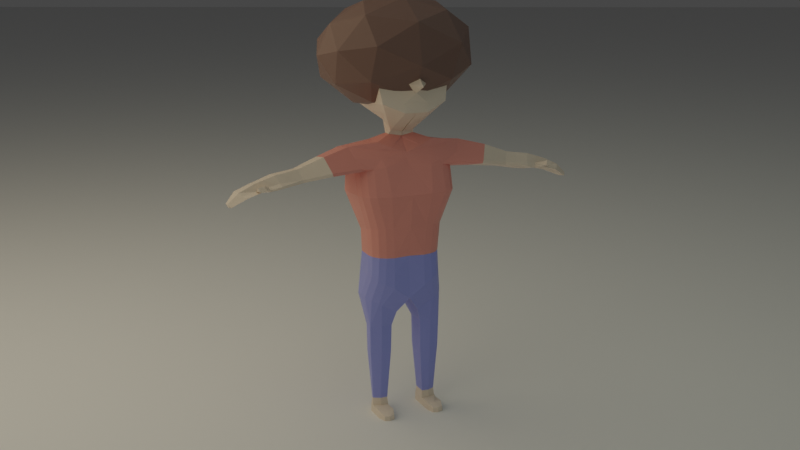 # Source: Man.blend  (saved by Blender 2.92.15; exported with 4.5.12 LTS)
import bpy
from mathutils import Matrix  # noqa: F401  (used for matrix-valued properties, if any)

bpy.ops.wm.read_factory_settings(use_empty=True)
scene = bpy.context.scene
scene.name = 'Scene'

# ---- collections
col_collection = bpy.data.collections.new('Collection'); scene.collection.children.link(col_collection)

# ---- materials (node trees are filled in below, after node groups)
mat_material_001 = bpy.data.materials.new('Material.001')
mat_material_002 = bpy.data.materials.new('Material.002')
mat_material_003 = bpy.data.materials.new('Material.003')
mat_material_004 = bpy.data.materials.new('Material.004')

# ---- material node trees
mat_material_001.use_nodes = True; mat_material_001.node_tree.nodes.clear()
_N = mat_material_001.node_tree.nodes; _L = mat_material_001.node_tree.links
n0 = _N.new('ShaderNodeBsdfPrincipled'); n0.name = 'Principled BSDF'; n0.location = (10, 300)
n0.distribution = 'GGX'
n0.subsurface_method = 'BURLEY'
n0.inputs[0].default_value = (0.8, 0.6665, 0.5509, 1.0)
n0.inputs[3].default_value = 1.45
n0.inputs[27].default_value = (0.0, 0.0, 0.0, 1.0)
n0.inputs[28].default_value = 1.0
n1 = _N.new('ShaderNodeOutputMaterial'); n1.name = 'Material Output'; n1.location = (300, 300)
_L.new(n0.outputs[0], n1.inputs[0])
n1.is_active_output = True
mat_material_002.use_nodes = True; mat_material_002.node_tree.nodes.clear()
_N = mat_material_002.node_tree.nodes; _L = mat_material_002.node_tree.links
n0 = _N.new('ShaderNodeBsdfPrincipled'); n0.name = 'Principled BSDF'; n0.location = (10, 300)
n0.distribution = 'GGX'
n0.subsurface_method = 'BURLEY'
n0.inputs[0].default_value = (0.8, 0.2985, 0.2594, 1.0)
n0.inputs[3].default_value = 1.45
n0.inputs[27].default_value = (0.0, 0.0, 0.0, 1.0)
n0.inputs[28].default_value = 1.0
n1 = _N.new('ShaderNodeOutputMaterial'); n1.name = 'Material Output'; n1.location = (300, 300)
_L.new(n0.outputs[0], n1.inputs[0])
n1.is_active_output = True
mat_material_003.use_nodes = True; mat_material_003.node_tree.nodes.clear()
_N = mat_material_003.node_tree.nodes; _L = mat_material_003.node_tree.links
n0 = _N.new('ShaderNodeBsdfPrincipled'); n0.name = 'Principled BSDF'; n0.location = (10, 300)
n0.distribution = 'GGX'
n0.subsurface_method = 'BURLEY'
n0.inputs[0].default_value = (0.2946, 0.3267, 0.8172, 1.0)
n0.inputs[3].default_value = 1.45
n0.inputs[27].default_value = (0.0, 0.0, 0.0, 1.0)
n0.inputs[28].default_value = 1.0
n1 = _N.new('ShaderNodeOutputMaterial'); n1.name = 'Material Output'; n1.location = (300, 300)
_L.new(n0.outputs[0], n1.inputs[0])
n1.is_active_output = True
mat_material_004.use_nodes = True; mat_material_004.node_tree.nodes.clear()
_N = mat_material_004.node_tree.nodes; _L = mat_material_004.node_tree.links
n0 = _N.new('ShaderNodeOutputMaterial'); n0.name = 'Material Output'; n0.location = (300, 300)
n1 = _N.new('ShaderNodeBsdfPrincipled'); n1.name = 'Principled BSDF'; n1.location = (10, 300)
n1.distribution = 'GGX'
n1.subsurface_method = 'BURLEY'
n1.inputs[0].default_value = (0.1791, 0.1036, 0.08642, 1.0)
n1.inputs[3].default_value = 1.45
n1.inputs[27].default_value = (0.0, 0.0, 0.0, 1.0)
n1.inputs[28].default_value = 1.0
_L.new(n1.outputs[0], n0.inputs[0])
n0.is_active_output = True

# ---- world
world_world = bpy.data.worlds.new('World'); scene.world = world_world
world_world.use_nodes = True; world_world.node_tree.nodes.clear()
_N = world_world.node_tree.nodes; _L = world_world.node_tree.links
n0 = _N.new('ShaderNodeOutputWorld'); n0.name = 'World Output'; n0.location = (300, 300)
n1 = _N.new('ShaderNodeBackground'); n1.name = 'Background'; n1.location = (10, 300)
n1.inputs[0].default_value = (0.05088, 0.05088, 0.05088, 1.0)
_L.new(n1.outputs[0], n0.inputs[0])
n0.is_active_output = True
world_world.color = (0.05088, 0.05088, 0.05088)
world_world.use_sun_shadow = False
world_world.sun_shadow_jitter_overblur = 0.0

# ---- cameras
cam_camera = bpy.data.cameras.new('Camera')
cam_camera.clip_end = 100.0
cam_camera.ortho_scale = 7.314

# ---- lights
light_light = bpy.data.lights.new('Light', 'POINT')
light_light.color = (0.8357, 1.0, 0.8905)
light_light.transmission_factor = 0.0
light_light.energy = 4010.0
light_light.shadow_soft_size = 28.84
light_light.shadow_maximum_resolution = 0.006
light_light.use_absolute_resolution = True
light_light_001 = bpy.data.lights.new('Light.001', 'POINT')
light_light_001.color = (1.0, 0.8379, 0.5821)
light_light_001.transmission_factor = 0.0
light_light_001.energy = 3083.0
light_light_001.shadow_soft_size = 11.17
light_light_001.shadow_maximum_resolution = 0.006
light_light_001.use_absolute_resolution = True

# ---- meshes
me_cylinder = bpy.data.meshes.new('Cylinder')
me_cylinder.from_pydata([(0.4774, 0.7284, -1.486), (0.4591, 0.872, -1.074), (0.7421, 0.4637, -1.486), (0.8491, 0.482, -1.074), (0.3755, 1.173, -0.7267), (0.9925, 0.5158, -0.7258), (0.4774, 0.7594, -1.55), (0.4774, 0.7594, -1.62), (0.7731, 0.4637, -1.62), (0.4774, 0.168, -1.62), (1.031, 0.2058, -1.62), (0.7353, -0.08988, -1.62), (1.14, -0.001022, -1.619), (0.9422, -0.1986, -1.619), (0.4591, 0.8918, -0.8405), (0.8689, 0.482, -0.8405), (1.445, 0.7051, -0.6012), (0.4759, 1.73, -0.516), (1.414, 0.7118, -0.2407), (0.5975, 1.505, -0.2326), (1.443, 0.6128, 0.002569), (0.6027, 1.43, -0.05515), (1.604, 0.6125, 0.275), (0.4171, 1.767, 0.2644), (1.282, 0.7067, 0.5224), (0.3879, 1.576, 0.5142), (1.146, 0.7189, 0.6065), (-0.03176, -0.2058, 0.6744), (-0.6097, 0.4328, 0.6331), (0.6349, 1.373, 0.5896), (0.5609, 0.2844, 0.6983), (0.04956, 0.938, 0.6814), (0.9138, 0.9421, 0.7073), (0.7113, 1.201, 0.7006), (0.682, 0.7701, 0.7437), (0.4795, 1.029, 0.737), (1.054, 1.072, 0.7515), (0.6627, 1.326, 0.821), (0.7465, 0.7378, 0.7767), (0.4086, 1.05, 0.8418), (1.601, 0.359, 1.04), (0.2885, 2.124, 0.9479), (0.9122, -0.1879, 1.026), (-0.4912, 1.401, 0.963), (1.636, 0.6226, 1.332), (0.2336, 2.209, 1.267), (0.7387, -0.1216, 1.336), (-0.6245, 1.47, 1.287), (0.9978, 0.7033, 1.589), (0.2043, 1.601, 1.552), (0.6503, 0.5093, 1.518), (-0.1432, 1.407, 1.481), (-1.202, -0.9026, 0.3924), (-1.219, -0.9602, 0.519), (-0.9128, -1.298, 0.5409), (-0.8251, -0.2735, 0.4069), (-0.8489, -0.3565, 0.5891), (-0.4086, -0.8431, 0.6206), (-1.92, -1.746, 0.3528), (-1.447, -2.193, 0.4009), (-1.964, -1.837, 0.4382), (-1.678, -2.153, 0.4586), (-1.622, -1.284, 0.3563), (-1.651, -1.356, 0.4889), (-1.27, -1.776, 0.516), (-2.108, -2.015, 0.3312), (-1.661, -2.472, 0.3691), (-2.265, -2.094, 0.3855), (-1.954, -2.421, 0.401), (-1.799, -1.546, 0.3472), (-1.5, -1.979, 0.484), (-1.819, -1.626, 0.4613), (0.5114, 1.474, 0.5519), (1.214, 0.7128, 0.5645), (-0.5941, 0.4873, 0.5135), (0.175, -0.2487, 0.5811), (-1.21, -0.9314, 0.4557), (-0.8034, -1.321, 0.4915), (-0.251, -0.8758, 0.5495), (-0.837, -0.315, 0.498), (-1.971, -1.804, 0.3733), (-1.601, -2.178, 0.4071), (-1.134, -1.804, 0.4546), (-1.64, -1.32, 0.4102), (-2.206, -2.072, 0.3526), (-1.819, -2.457, 0.3793), (-1.368, -1.967, 0.4319), (-1.815, -1.575, 0.3907), (-1.417, -2.416, 0.4523), (-1.354, -2.429, 0.424), (-1.23, -2.325, 0.4331), (-1.3, -2.311, 0.4646), (-2.246, -2.431, 0.2807), (-2.033, -2.634, 0.2982), (-2.3, -2.451, 0.311), (-2.157, -2.602, 0.3182), (-2.273, -2.441, 0.2959), (-2.095, -2.618, 0.3082), (0.6203, 0.3209, -1.486), (0.667, 0.2741, -1.074), (0.3408, 0.6003, -1.486), (0.2554, 0.6858, -1.074), (0.7051, 0.2162, -0.656), (0.05255, 0.9084, -0.6568), (0.6366, 0.3045, -1.55), (0.3245, 0.6167, -1.55), (0.6366, 0.3045, -1.62), (0.3245, 0.6167, -1.62), (0.9089, 0.03227, -1.55), (0.9089, 0.03227, -1.62), (1.075, -0.1343, -1.619), (0.6775, 0.2636, -0.8405), (0.2449, 0.6962, -0.8405), (1.043, 0.2844, -0.5033), (0.07352, 1.31, -0.4613), (1.027, 0.3159, -0.2465), (0.19, 1.13, -0.2303), (1.023, 0.2501, 0.005334), (0.1962, 1.053, -0.05239), (1.069, 0.07545, 0.2783), (-0.1457, 1.258, 0.2677), (0.8519, 0.1874, 0.5051), (-0.1247, 1.088, 0.454), (0.5683, 0.2455, 0.6405), (-0.00945, 0.9248, 0.6114), (0.8661, 0.4891, 0.6524), (0.3223, 1.175, 0.6355), (0.799, 0.855, 0.7255), (0.5837, 1.127, 0.7188), (0.9029, 0.9021, 0.7641), (0.5202, 1.204, 0.8314), (1.359, 0.1261, 1.024), (-0.1505, 1.811, 0.9554), (1.177, 0.1951, 1.337), (-0.3086, 1.865, 1.271), (0.8328, 0.5975, 1.553), (-0.007759, 1.543, 1.516), (0.7101, 0.2164, 0.5728), (-0.06707, 1.006, 0.5327), (0.7783, -0.1804, 1.194), (-0.6237, 1.406, 1.129), (0.2594, 2.169, 1.117), (2.069, 0.2177, 1.163), (1.251, 0.1698, 1.188), (-0.2342, 1.84, 1.123), (-0.5574, 1.403, 1.046), (1.695, 0.4251, 1.105), (0.8452, -0.1842, 1.11), (0.2739, 2.146, 1.032), (1.305, 0.148, 1.106), (-0.1924, 1.826, 1.039), (1.734, 0.4174, 0.9511), (0.8531, 0.1422, 0.9369), (-0.1703, 1.276, 0.9198), (0.4219, 1.839, 0.9026), (0.08867, 1.595, 0.9112), (1.404, 0.09212, 0.9526), (0.5367, 1.618, -0.3743), (1.418, 0.7199, -0.425), (1.035, 0.3001, -0.3749), (0.1317, 1.22, -0.3458), (0.4194, 0.257, -1.486), (0.4011, 0.1501, -1.074), (0.4194, 0.2261, -1.55), (0.4774, 0.168, -1.62), (0.4009, 0.1305, -0.8405), (0.3183, -0.3013, 0.5092), (0.3568, 0.6173, -1.486), (0.3757, 0.3007, -1.486), (0.2343, 0.3169, -1.074), (0.2108, 0.637, -1.074), (-0.06371, 0.4269, -0.5868), (-0.08517, 0.7605, -0.6228), (0.3255, 0.6178, -1.55), (0.3433, 0.3022, -1.55), (0.3428, 0.3027, -1.62), (0.1905, 0.6366, -0.8405), (0.2176, 0.3138, -0.8405), (-0.09898, 0.6485, -0.4064), (-0.1362, 1.015, -0.4278), (-0.0272, 0.8787, -0.229), (0.004033, 0.5381, -0.2317), (0.0109, 0.4612, -0.03627), (-0.0225, 0.8049, -0.05074), (-0.4514, 0.4959, 0.2728), (-0.4951, 0.8484, 0.2701), (-0.4391, 0.7096, 0.4123), (-0.3721, 0.3626, 0.414), (-0.639, 0.3419, 0.397), (-0.5941, 0.4873, 0.5134), (-0.0469, 0.5922, -0.3189), (-0.08212, 0.9468, -0.3285), (-0.7423, -1.333, 0.4639), (-0.7306, -1.312, 0.4385), (-0.1301, -0.8767, 0.4748), (-0.1419, -0.8984, 0.5002), (-1.064, -1.841, 0.4332), (-1.055, -1.83, 0.416), (-1.288, -1.999, 0.3978), (-1.295, -2.007, 0.4129), (-1.248, -2.079, 0.4066), (-1.288, -2.062, 0.4014), (0.326, -0.2849, 0.4838), (0.7655, 0.4548, -1.55), (0.7731, 0.4637, -1.561), (0.7652, 0.4716, -1.55), (0.7683, 0.4637, -1.54), (1.024, 0.1961, -1.55), (1.031, 0.2058, -1.561), (0.7451, -0.08301, -1.55), (0.7353, -0.08988, -1.561), (1.128, -0.0006596, -1.571), (1.14, -0.001022, -1.584), (0.9418, -0.1864, -1.571), (0.9422, -0.1986, -1.584), (1.075, -0.1343, -1.584), (1.067, -0.1259, -1.571), (0.5243, 0.1212, -1.561), (0.6378, 0.1789, -0.6435), (0.07791, 0.2762, -0.5866), (0.4009, 0.1305, -0.8405), (0.45, 0.1295, -0.6149), (0.2451, 0.1651, -0.5941), (0.8319, 0.1525, -0.4624), (0.2886, 0.2359, -0.4059), (0.6519, 0.09674, -0.434), (0.453, 0.1273, -0.4133), (0.8543, 0.1981, -0.2452), (0.2994, 0.2514, -0.2377), (0.6724, 0.132, -0.2434), (0.4693, 0.1515, -0.2407), (0.2868, 0.1935, -0.01595), (0.8479, 0.1334, 0.004686), (0.4591, 0.09124, -0.006033), (0.6645, 0.06925, 0.001521), (0.7432, -0.1644, 0.2798), (0.185, -0.1227, 0.2786), (0.5612, -0.2379, 0.2801), (0.3569, -0.2227, 0.2797), (0.05666, -0.00946, 0.4559), (0.6031, -0.01221, 0.4941), (0.3183, -0.3013, 0.5092), (0.326, -0.2849, 0.4837), (0.2266, -0.09374, 0.4705), (0.4266, -0.09474, 0.4845), (0.2953, 0.2433, -0.322), (0.8429, 0.1748, -0.3549), (0.4618, 0.1391, -0.3273), (0.6623, 0.1141, -0.3393)], [], [(0, 1, 3, 2), (101, 170, 176, 112), (171, 219, 224, 178), (167, 100, 105, 173), (100, 101, 1, 0), (98, 99, 162, 161), (218, 102, 113, 223), (111, 15, 5, 102), (15, 14, 4, 5), (177, 165, 220, 219, 171), (212, 215, 110, 12), (2, 98, 104, 203, 206), (103, 172, 179, 114), (100, 0, 6, 105), (114, 179, 191, 160), (8, 204, 208, 10), (105, 6, 7, 107), (116, 180, 183, 118), (109, 10, 12, 110), (106, 8, 10, 109), (203, 104, 108, 207), (107, 106, 9, 175), (163, 164, 217), (108, 209, 213, 216), (217, 164, 9, 11, 210), (207, 108, 216, 211), (162, 99, 111, 165), (3, 1, 14, 15), (99, 3, 15, 111), (169, 162, 165, 177), (181, 228, 231, 182), (102, 5, 16, 113), (223, 113, 159, 246), (5, 4, 17, 16), (246, 159, 115, 227), (158, 157, 19, 18), (118, 183, 185, 120), (159, 158, 18, 115), (184, 236, 239, 187), (18, 19, 21, 20), (232, 117, 119, 235), (115, 18, 20, 117), (242, 241, 166, 202), (117, 20, 22, 119), (182, 231, 236, 184), (20, 21, 23, 22), (73, 72, 29, 26), (22, 23, 25, 24), (235, 119, 121, 240), (119, 22, 24, 121), (124, 28, 31, 126), (138, 74, 28, 124), (137, 73, 26, 123), (79, 55, 52, 76), (31, 30, 34, 35), (123, 26, 125), (28, 27, 30, 31), (128, 35, 39, 130), (26, 29, 33, 32), (126, 31, 35, 128), (125, 26, 32, 127), (156, 151, 40, 131), (127, 32, 36, 129), (35, 34, 38, 39), (32, 33, 37, 36), (140, 139, 46, 47), (153, 152, 42, 43), (151, 154, 41, 40), (155, 153, 43, 132), (134, 47, 51, 136), (142, 141, 45, 44), (144, 140, 47, 134), (143, 142, 44, 133), (135, 136, 51, 50), (133, 44, 48, 135), (47, 46, 50, 51), (44, 45, 49, 48), (87, 69, 58, 80), (57, 56, 53, 54), (78, 57, 54, 77), (192, 77, 82, 196), (188, 187, 239, 242, 202, 194, 55), (75, 27, 57, 78), (27, 28, 56, 57), (80, 58, 65, 84), (200, 199, 86, 91, 90), (86, 70, 61, 81), (70, 71, 60, 61), (54, 53, 63, 64), (77, 54, 64, 82), (55, 194, 193, 52), (76, 52, 62, 83), (68, 67, 94, 95), (58, 59, 66, 65), (81, 61, 68, 85), (61, 60, 67, 68), (64, 63, 71, 70), (82, 64, 70, 86), (59, 201, 200, 90, 89), (83, 62, 69, 87), (63, 83, 87, 71), (62, 197, 198, 69), (59, 81, 85, 66), (66, 85, 97, 93), (53, 76, 83, 63), (195, 78, 77, 192), (69, 198, 201, 59, 58), (60, 80, 84, 67), (28, 74, 79, 56), (71, 87, 80, 60), (56, 79, 76, 53), (121, 24, 73, 137), (166, 75, 78, 195), (24, 25, 72, 73), (90, 91, 88, 89), (166, 241, 240, 121, 137, 75), (81, 59, 89, 88), (86, 81, 88, 91), (96, 97, 95, 94), (92, 93, 97, 96), (84, 65, 92, 96), (67, 84, 96, 94), (65, 66, 93, 92), (85, 68, 95, 97), (25, 122, 138, 72), (196, 82, 86, 199), (46, 133, 135, 50), (48, 49, 136, 135), (139, 143, 133, 46), (141, 144, 134, 45), (45, 134, 136, 49), (154, 155, 132, 41), (34, 127, 129, 38), (152, 156, 131, 42), (30, 125, 127, 34), (29, 126, 128, 33), (33, 128, 130, 37), (27, 123, 125, 30), (75, 137, 123, 27), (72, 138, 124, 29), (29, 124, 126), (74, 189, 188, 55, 79), (23, 120, 122, 25), (122, 186, 189, 74, 138), (190, 245, 228, 181), (19, 116, 118, 21), (21, 118, 120, 23), (120, 185, 186, 122), (157, 160, 116, 19), (173, 105, 107), (1, 101, 112, 14), (112, 176, 172, 103), (104, 163, 217, 209, 108), (215, 214, 13, 110), (0, 2, 206, 205, 6), (9, 106, 109, 11), (11, 109, 110, 13), (164, 163, 174, 175, 9), (7, 8, 106, 107), (161, 162, 169, 168), (210, 11, 13, 214), (4, 103, 114, 17), (10, 208, 212, 12), (161, 168, 174, 163), (14, 112, 103, 4), (2, 3, 99, 98), (148, 150, 144, 141), (147, 149, 143, 139), (149, 146, 142, 143), (150, 145, 140, 144), (146, 148, 141, 142), (145, 147, 139, 140), (43, 42, 147, 145), (40, 41, 148, 146), (132, 43, 145, 150), (131, 40, 146, 149), (42, 131, 149, 147), (41, 132, 150, 148), (38, 129, 156, 152), (37, 130, 155, 154), (130, 39, 153, 155), (36, 37, 154, 151), (39, 38, 152, 153), (129, 36, 151, 156), (17, 114, 160, 157), (160, 191, 180, 116), (113, 16, 158, 159), (227, 115, 117, 232), (16, 17, 157, 158), (178, 224, 245, 190), (98, 161, 163, 104), (186, 187, 188, 189), (170, 167, 168, 169), (177, 171, 172, 176), (167, 173, 174, 168), (173, 107, 175, 174), (169, 177, 176, 170), (171, 178, 179, 172), (191, 179, 178, 190), (183, 180, 181, 182), (182, 184, 185, 183), (186, 185, 184, 187), (180, 191, 190, 181), (167, 170, 101, 100), (198, 199, 200, 201), (193, 194, 195, 192), (192, 196, 197, 193), (196, 199, 198, 197), (166, 195, 194, 202), (52, 193, 197, 62), (203, 204, 205, 206), (203, 207, 208, 204), (216, 213, 214, 215), (213, 209, 210, 214), (212, 208, 207, 211), (211, 216, 215, 212), (217, 210, 209), (6, 205, 204, 8, 7), (218, 221, 220), (221, 222, 220), (222, 219, 220), (239, 243, 244, 240, 241, 242), (236, 231, 233, 238), (238, 233, 234, 237), (237, 234, 232, 235), (224, 219, 222, 226), (226, 222, 221, 225), (225, 221, 218, 223), (246, 227, 229, 248), (248, 229, 230, 247), (247, 230, 228, 245), (227, 232, 234, 229), (229, 234, 233, 230), (230, 233, 231, 228), (235, 240, 244, 237), (237, 244, 243, 238), (238, 243, 239, 236), (223, 246, 248, 225), (225, 248, 247, 226), (226, 247, 245, 224), (165, 111, 102, 218, 220)])
me_cylinder.polygons.foreach_set('material_index', [2, 2, 2, 0, 2, 2, 2, 2, 2, 2, 0, 0, 2, 0, 2, 0, 0, 1, 0, 0, 0, 0, 0, 0, 0, 0, 2, 2, 2, 2, 1, 2, 2, 2, 2, 2, 1, 2, 1, 1, 1, 1, 1, 1, 1, 1, 1, 1, 1, 1, 1, 1, 1, 0, 1, 1, 1, 0, 1, 1, 1, 0, 1, 0, 0, 0, 0, 0, 0, 3, 0, 0, 0, 3, 3, 3, 3, 0, 0, 0, 0, 1, 1, 1, 0, 0, 0, 0, 0, 0, 0, 0, 0, 0, 0, 0, 0, 0, 0, 0, 0, 0, 0, 0, 0, 0, 0, 0, 1, 0, 0, 1, 1, 1, 0, 1, 0, 0, 0, 0, 0, 0, 0, 0, 1, 0, 3, 3, 0, 0, 3, 0, 0, 0, 1, 1, 0, 1, 1, 1, 1, 1, 1, 1, 2, 1, 1, 1, 2, 0, 2, 2, 0, 0, 0, 0, 0, 0, 0, 2, 0, 2, 0, 0, 2, 2, 0, 0, 0, 0, 0, 0, 0, 0, 0, 0, 0, 0, 0, 0, 0, 0, 0, 0, 2, 2, 2, 1, 2, 2, 0, 1, 2, 2, 0, 0, 2, 2, 2, 1, 1, 1, 2, 2, 0, 0, 0, 0, 1, 0, 0, 0, 0, 0, 0, 0, 0, 0, 2, 2, 2, 1, 1, 1, 1, 2, 2, 2, 2, 2, 2, 1, 1, 1, 1, 1, 1, 2, 2, 2, 2])
_uv = me_cylinder.uv_layers.new(name='UVMap')
_uv.uv.foreach_set('vector', [1.0, 0.5, 1.0, 1.0, 0.75, 1.0, 0.75, 0.5, 0.125, 1.0, 0.1549, 1.0, 0.1598, 1.0, 0.125, 1.0, 0.3175, 1.0, 0.3749, 1.0, 0.4112, 1.0, 0.2991, 1.0, 0.1108, 0.5, 0.125, 0.5, 0.125, 0.5, 0.124, 0.5, 0.125, 0.5, 0.125, 1.0, 0.0, 1.0, 0.0, 0.5, 0.625, 0.5, 0.625, 1.0, 0.4628, 1.0, 0.4452, 0.5, 0.5984, 1.0, 0.625, 1.0, 0.625, 1.0, 0.5657, 1.0, 0.625, 1.0, 0.75, 1.0, 0.75, 1.0, 0.625, 1.0, 0.75, 1.0, 1.0, 1.0, 1.0, 1.0, 0.75, 1.0, 0.3526, 1.0, 0.4645, 1.0, 0.4645, 1.0, 0.3749, 1.0, 0.3175, 1.0, 0.75, 0.5, 0.625, 0.5, 0.625, 0.5, 0.75, 0.5, 0.75, 0.5, 0.625, 0.5, 0.625, 0.5, 0.743, 0.5, 0.75, 0.5, 0.125, 1.0, 0.1858, 1.0, 0.2016, 1.0, 0.125, 1.0, 0.125, 0.5, 0.0, 0.5, 0.0, 0.5, 0.125, 0.5, 0.125, 1.0, 0.2016, 1.0, 0.2008, 1.0, 0.125, 1.0, 0.75, 0.5, 0.75, 0.5, 0.75, 0.5, 0.75, 0.5, 0.125, 0.5, 0.0, 0.5, 0.0, 0.5, 0.125, 0.5, 0.125, 1.0, 0.1998, 1.0, 0.1996, 1.0, 0.125, 1.0, 0.87, 0.13, 0.99, 0.25, 0.99, 0.25, 0.87, 0.13, 0.87, 0.13, 0.99, 0.25, 0.99, 0.25, 0.87, 0.13, 0.743, 0.5, 0.625, 0.5, 0.625, 0.5, 0.743, 0.5, 0.63, 0.37, 0.87, 0.13, 0.75, 0.01, 0.6407, 0.1193, 0.4909, 0.5, 0.5, 0.5, 0.5, 0.5, 0.625, 0.5, 0.507, 0.5, 0.5096, 0.5, 0.625, 0.5, 0.5, 0.5, 0.5, 0.5, 0.5, 0.5, 0.5, 0.5, 0.5, 0.5, 0.743, 0.5, 0.625, 0.5, 0.625, 0.5, 0.7404, 0.5, 0.4628, 1.0, 0.625, 1.0, 0.625, 1.0, 0.4645, 1.0, 0.75, 1.0, 1.0, 1.0, 1.0, 1.0, 0.75, 1.0, 0.625, 1.0, 0.75, 1.0, 0.75, 1.0, 0.625, 1.0, 0.3559, 1.0, 0.4628, 1.0, 0.4645, 1.0, 0.3526, 1.0, 0.3058, 1.0, 0.3988, 1.0, 0.3958, 1.0, 0.3078, 1.0, 0.625, 1.0, 0.75, 1.0, 0.75, 1.0, 0.625, 1.0, 0.5657, 1.0, 0.625, 1.0, 0.625, 1.0, 0.5685, 1.0, 0.75, 1.0, 1.0, 1.0, 1.0, 1.0, 0.75, 1.0, 0.5685, 1.0, 0.625, 1.0, 0.625, 1.0, 0.5717, 1.0, 0.75, 1.0, 1.0, 1.0, 1.0, 1.0, 0.75, 1.0, 0.125, 1.0, 0.1996, 1.0, 0.2134, 1.0, 0.125, 1.0, 0.625, 1.0, 0.75, 1.0, 0.75, 1.0, 0.625, 1.0, 0.2909, 1.0, 0.4291, 1.0, 0.4153, 1.0, 0.3037, 1.0, 0.75, 1.0, 1.0, 1.0, 1.0, 1.0, 0.75, 1.0, 0.5713, 1.0, 0.625, 1.0, 0.625, 1.0, 0.5522, 1.0, 0.625, 1.0, 0.75, 1.0, 0.75, 1.0, 0.625, 1.0, 0.4905, 1.0, 0.5, 1.0, 0.5, 1.0, 0.4905, 1.0, 0.625, 1.0, 0.75, 1.0, 0.75, 1.0, 0.625, 1.0, 0.3078, 1.0, 0.3958, 1.0, 0.4291, 1.0, 0.2909, 1.0, 0.75, 1.0, 1.0, 1.0, 1.0, 1.0, 0.75, 1.0, 0.75, 1.0, 1.0, 1.0, 1.0, 1.0, 0.75, 1.0, 0.75, 1.0, 1.0, 1.0, 1.0, 1.0, 0.75, 1.0, 0.5522, 1.0, 0.625, 1.0, 0.625, 1.0, 0.5635, 1.0, 0.625, 1.0, 0.75, 1.0, 0.75, 1.0, 0.625, 1.0, 0.125, 1.0, 0.25, 1.0, 0.25, 1.0, 0.125, 1.0, 0.125, 1.0, 0.25, 1.0, 0.25, 1.0, 0.125, 1.0, 0.625, 1.0, 0.75, 1.0, 0.75, 1.0, 0.625, 1.0, 0.25, 1.0, 0.25, 1.0, 0.25, 1.0, 0.25, 1.0, 0.25, 1.0, 0.5, 1.0, 0.5, 1.0, 0.25, 1.0, 0.625, 1.0, 0.75, 1.0, 0.625, 1.0, 0.25, 1.0, 0.5, 1.0, 0.5, 1.0, 0.25, 1.0, 0.125, 1.0, 0.25, 1.0, 0.25, 1.0, 0.125, 1.0, 0.75, 1.0, 1.0, 1.0, 1.0, 1.0, 0.75, 1.0, 0.125, 1.0, 0.25, 1.0, 0.25, 1.0, 0.125, 1.0, 0.625, 1.0, 0.75, 1.0, 0.75, 1.0, 0.625, 1.0, 0.625, 1.0, 0.75, 1.0, 0.75, 1.0, 0.625, 1.0, 0.625, 1.0, 0.75, 1.0, 0.75, 1.0, 0.625, 1.0, 0.25, 1.0, 0.5, 1.0, 0.5, 1.0, 0.25, 1.0, 0.75, 1.0, 1.0, 1.0, 1.0, 1.0, 0.75, 1.0, 0.25, 1.0, 0.5, 1.0, 0.5, 1.0, 0.25, 1.0, 0.25, 1.0, 0.5, 1.0, 0.5, 1.0, 0.25, 1.0, 0.75, 1.0, 1.0, 1.0, 1.0, 1.0, 0.75, 1.0, 0.125, 1.0, 0.25, 1.0, 0.25, 1.0, 0.125, 1.0, 0.125, 1.0, 0.25, 1.0, 0.25, 1.0, 0.125, 1.0, 0.75, 1.0, 1.0, 1.0, 1.0, 1.0, 0.75, 1.0, 0.125, 1.0, 0.25, 1.0, 0.25, 1.0, 0.125, 1.0, 0.625, 1.0, 0.75, 1.0, 0.75, 1.0, 0.625, 1.0, 0.37, 0.13, 0.13, 0.37, 0.01, 0.25, 0.25, 0.01, 0.625, 1.0, 0.75, 1.0, 0.75, 1.0, 0.625, 1.0, 0.25, 1.0, 0.5, 1.0, 0.5, 1.0, 0.25, 1.0, 0.75, 1.0, 1.0, 1.0, 1.0, 1.0, 0.75, 1.0, 0.25, 1.0, 0.25, 1.0, 0.25, 1.0, 0.25, 1.0, 0.5, 1.0, 0.25, 1.0, 0.25, 1.0, 0.5, 1.0, 0.5, 1.0, 0.5, 1.0, 0.5, 1.0, 0.5, 1.0, 0.5, 1.0, 0.5, 1.0, 0.5, 1.0, 0.5, 1.0, 0.25, 1.0, 0.3037, 1.0, 0.4153, 1.0, 0.4905, 1.0, 0.4905, 1.0, 0.4875, 1.0, 0.25, 1.0, 0.5, 1.0, 0.5, 1.0, 0.5, 1.0, 0.5, 1.0, 0.5, 1.0, 0.25, 1.0, 0.25, 1.0, 0.5, 1.0, 0.25, 1.0, 0.25, 1.0, 0.25, 1.0, 0.25, 1.0, 0.5, 1.0, 0.5, 1.0, 0.5, 1.0, 0.5, 1.0, 0.5, 1.0, 0.5, 1.0, 0.5, 1.0, 0.5, 1.0, 0.5, 1.0, 0.5, 1.0, 0.25, 1.0, 0.25, 1.0, 0.5, 1.0, 0.5, 1.0, 0.25, 1.0, 0.25, 1.0, 0.5, 1.0, 0.5, 1.0, 0.5, 1.0, 0.5, 1.0, 0.5, 1.0, 0.25, 1.0, 0.4875, 1.0, 0.482, 1.0, 0.25, 1.0, 0.25, 1.0, 0.25, 1.0, 0.25, 1.0, 0.25, 1.0, 0.5, 1.0, 0.25, 1.0, 0.25, 1.0, 0.5, 1.0, 0.25, 1.0, 0.5, 1.0, 0.5, 1.0, 0.25, 1.0, 0.5, 1.0, 0.5, 1.0, 0.5, 1.0, 0.5, 1.0, 0.5, 1.0, 0.25, 1.0, 0.25, 1.0, 0.5, 1.0, 0.5, 1.0, 0.25, 1.0, 0.25, 1.0, 0.5, 1.0, 0.5, 1.0, 0.5, 1.0, 0.5, 1.0, 0.5, 1.0, 0.5, 1.0, 0.5, 1.0, 0.5, 1.0, 0.5, 1.0, 0.5, 1.0, 0.25, 1.0, 0.25, 1.0, 0.25, 1.0, 0.25, 1.0, 0.25, 1.0, 0.25, 1.0, 0.25, 1.0, 0.25, 1.0, 0.25, 1.0, 0.4854, 1.0, 0.4832, 1.0, 0.25, 1.0, 0.5, 1.0, 0.5, 1.0, 0.5, 1.0, 0.5, 1.0, 0.5, 1.0, 0.5, 1.0, 0.5, 1.0, 0.5, 1.0, 0.25, 1.0, 0.25, 1.0, 0.25, 1.0, 0.25, 1.0, 0.5, 1.0, 0.5, 1.0, 0.5, 1.0, 0.5, 1.0, 0.25, 1.0, 0.4832, 1.0, 0.5, 1.0, 0.5, 1.0, 0.25, 1.0, 0.25, 1.0, 0.25, 1.0, 0.25, 1.0, 0.25, 1.0, 0.25, 1.0, 0.25, 1.0, 0.25, 1.0, 0.25, 1.0, 0.25, 1.0, 0.25, 1.0, 0.25, 1.0, 0.25, 1.0, 0.25, 1.0, 0.25, 1.0, 0.25, 1.0, 0.25, 1.0, 0.625, 1.0, 0.75, 1.0, 0.75, 1.0, 0.625, 1.0, 0.5, 1.0, 0.5, 1.0, 0.5, 1.0, 0.5, 1.0, 0.75, 1.0, 1.0, 1.0, 1.0, 1.0, 0.75, 1.0, 0.5, 1.0, 0.5, 1.0, 0.5, 1.0, 0.5, 1.0, 0.5, 1.0, 0.5, 1.0, 0.5635, 1.0, 0.625, 1.0, 0.625, 1.0, 0.5, 1.0, 0.5, 1.0, 0.5, 1.0, 0.5, 1.0, 0.5, 1.0, 0.5, 1.0, 0.5, 1.0, 0.5, 1.0, 0.5, 1.0, 0.25, 1.0, 0.5, 1.0, 0.5, 1.0, 0.25, 1.0, 0.25, 1.0, 0.5, 1.0, 0.5, 1.0, 0.25, 1.0, 0.25, 1.0, 0.25, 1.0, 0.25, 1.0, 0.25, 1.0, 0.25, 1.0, 0.25, 1.0, 0.25, 1.0, 0.25, 1.0, 0.25, 1.0, 0.5, 1.0, 0.5, 1.0, 0.25, 1.0, 0.5, 1.0, 0.5, 1.0, 0.5, 1.0, 0.5, 1.0, 0.0, 1.0, 0.125, 1.0, 0.125, 1.0, 0.0, 1.0, 0.5, 1.0, 0.5, 1.0, 0.5, 1.0, 0.5, 1.0, 0.5, 1.0, 0.625, 1.0, 0.625, 1.0, 0.5, 1.0, 0.49, 0.25, 0.25, 0.49, 0.13, 0.37, 0.37, 0.13, 0.5, 1.0, 0.625, 1.0, 0.625, 1.0, 0.5, 1.0, 0.0, 1.0, 0.125, 1.0, 0.125, 1.0, 0.0, 1.0, 0.0, 1.0, 0.125, 1.0, 0.125, 1.0, 0.0, 1.0, 0.0, 1.0, 0.125, 1.0, 0.125, 1.0, 0.0, 1.0, 0.5, 1.0, 0.625, 1.0, 0.625, 1.0, 0.5, 1.0, 0.5, 1.0, 0.625, 1.0, 0.625, 1.0, 0.5, 1.0, 0.5, 1.0, 0.625, 1.0, 0.625, 1.0, 0.5, 1.0, 0.0, 1.0, 0.125, 1.0, 0.125, 1.0, 0.0, 1.0, 0.0, 1.0, 0.125, 1.0, 0.125, 1.0, 0.0, 1.0, 0.5, 1.0, 0.625, 1.0, 0.625, 1.0, 0.5, 1.0, 0.5, 1.0, 0.625, 1.0, 0.625, 1.0, 0.5, 1.0, 0.0, 1.0, 0.125, 1.0, 0.125, 1.0, 0.0, 1.0, 0.0, 1.0, 0.125, 1.0, 0.125, 1.0, 0.25, 1.0, 0.25, 1.0, 0.25, 1.0, 0.25, 1.0, 0.25, 1.0, 0.0, 1.0, 0.125, 1.0, 0.125, 1.0, 0.0, 1.0, 0.125, 1.0, 0.2116, 1.0, 0.25, 1.0, 0.25, 1.0, 0.125, 1.0, 0.3025, 1.0, 0.4056, 1.0, 0.3988, 1.0, 0.3058, 1.0, 0.0, 1.0, 0.125, 1.0, 0.125, 1.0, 0.0, 1.0, 0.0, 1.0, 0.125, 1.0, 0.125, 1.0, 0.0, 1.0, 0.125, 1.0, 0.2134, 1.0, 0.2116, 1.0, 0.125, 1.0, 0.0, 1.0, 0.125, 1.0, 0.125, 1.0, 0.0, 1.0, 0.1241, 0.5, 0.125, 0.5, 0.125, 0.5, 0.0, 1.0, 0.125, 1.0, 0.125, 1.0, 0.0, 1.0, 0.125, 1.0, 0.1598, 1.0, 0.1858, 1.0, 0.125, 1.0, 0.625, 0.5, 0.4859, 0.5, 0.5, 0.5, 0.507, 0.5, 0.625, 0.5, 0.625, 0.5, 0.5, 0.5, 0.5, 0.5, 0.625, 0.5, 1.0, 0.5, 0.75, 0.5, 0.75, 0.5, 0.7567, 0.5, 1.0, 0.5, 0.75, 0.01, 0.87, 0.13, 0.87, 0.13, 0.75, 0.01, 0.75, 0.01, 0.87, 0.13, 0.87, 0.13, 0.75, 0.01, 0.5, 0.5, 0.4509, 0.5, 0.3866, 0.5, 0.3861, 0.5, 0.5, 0.5, 0.75, 0.49, 0.99, 0.25, 0.87, 0.13, 0.63, 0.37, 0.4452, 0.5, 0.4628, 1.0, 0.3559, 1.0, 0.4039, 0.5, 0.5, 0.5, 0.5, 0.5, 0.5, 0.5, 0.5, 0.5, 0.0, 1.0, 0.125, 1.0, 0.125, 1.0, 0.0, 1.0, 0.75, 0.5, 0.75, 0.5, 0.75, 0.5, 0.75, 0.5, 0.4452, 0.5, 0.4039, 0.5, 0.3866, 0.5, 0.4509, 0.5, 0.0, 1.0, 0.125, 1.0, 0.125, 1.0, 0.0, 1.0, 0.75, 0.5, 0.75, 1.0, 0.625, 1.0, 0.625, 0.5, 0.0, 1.0, 0.125, 1.0, 0.125, 1.0, 0.0, 1.0, 0.5, 1.0, 0.625, 1.0, 0.625, 1.0, 0.5, 1.0, 0.625, 1.0, 0.75, 1.0, 0.75, 1.0, 0.625, 1.0, 0.125, 1.0, 0.25, 1.0, 0.25, 1.0, 0.125, 1.0, 0.75, 1.0, 1.0, 1.0, 1.0, 1.0, 0.75, 1.0, 0.25, 1.0, 0.5, 1.0, 0.5, 1.0, 0.25, 1.0, 0.25, 1.0, 0.5, 1.0, 0.5, 1.0, 0.25, 1.0, 0.75, 1.0, 1.0, 1.0, 1.0, 1.0, 0.75, 1.0, 0.125, 1.0, 0.25, 1.0, 0.25, 1.0, 0.125, 1.0, 0.625, 1.0, 0.75, 1.0, 0.75, 1.0, 0.625, 1.0, 0.5, 1.0, 0.625, 1.0, 0.625, 1.0, 0.5, 1.0, 0.0, 1.0, 0.125, 1.0, 0.125, 1.0, 0.0, 1.0, 0.5, 1.0, 0.625, 1.0, 0.625, 1.0, 0.5, 1.0, 0.0, 1.0, 0.125, 1.0, 0.125, 1.0, 0.0, 1.0, 0.125, 1.0, 0.25, 1.0, 0.25, 1.0, 0.125, 1.0, 0.75, 1.0, 1.0, 1.0, 1.0, 1.0, 0.75, 1.0, 0.25, 1.0, 0.5, 1.0, 0.5, 1.0, 0.25, 1.0, 0.625, 1.0, 0.75, 1.0, 0.75, 1.0, 0.625, 1.0, 0.0, 1.0, 0.125, 1.0, 0.125, 1.0, 0.0, 1.0, 0.125, 1.0, 0.2008, 1.0, 0.1998, 1.0, 0.125, 1.0, 0.625, 1.0, 0.75, 1.0, 0.75, 1.0, 0.625, 1.0, 0.5717, 1.0, 0.625, 1.0, 0.625, 1.0, 0.5713, 1.0, 0.75, 1.0, 1.0, 1.0, 1.0, 1.0, 0.75, 1.0, 0.2991, 1.0, 0.4112, 1.0, 0.4056, 1.0, 0.3025, 1.0, 0.625, 0.5, 0.4452, 0.5, 0.4859, 0.5, 0.625, 0.5, 0.2116, 1.0, 0.2379, 1.0, 0.25, 1.0, 0.25, 1.0, 0.1549, 1.0, 0.1118, 0.5, 0.4039, 0.5, 0.3559, 1.0, 0.3526, 1.0, 0.3175, 1.0, 0.1858, 1.0, 0.1598, 1.0, 0.1108, 0.5, 0.124, 0.5, 0.3866, 0.5, 0.4039, 0.5, 0.1241, 0.5, 0.125, 0.5, 0.3861, 0.5, 0.3866, 0.5, 0.3559, 1.0, 0.3526, 1.0, 0.1598, 1.0, 0.1549, 1.0, 0.3175, 1.0, 0.2991, 1.0, 0.2016, 1.0, 0.1858, 1.0, 0.2008, 1.0, 0.2016, 1.0, 0.2991, 1.0, 0.3025, 1.0, 0.1996, 1.0, 0.1998, 1.0, 0.3058, 1.0, 0.3078, 1.0, 0.3078, 1.0, 0.2909, 1.0, 0.2134, 1.0, 0.1996, 1.0, 0.2116, 1.0, 0.2134, 1.0, 0.2909, 1.0, 0.3037, 1.0, 0.1998, 1.0, 0.2008, 1.0, 0.3025, 1.0, 0.3058, 1.0, 0.1118, 0.5, 0.1549, 1.0, 0.125, 1.0, 0.125, 0.5, 0.4832, 1.0, 0.4842, 1.0, 0.5, 1.0, 0.5, 1.0, 0.482, 1.0, 0.4875, 1.0, 0.5, 1.0, 0.5, 1.0, 0.5, 1.0, 0.5, 1.0, 0.4854, 1.0, 0.482, 1.0, 0.5, 1.0, 0.5, 1.0, 0.4832, 1.0, 0.4854, 1.0, 0.5, 1.0, 0.5, 1.0, 0.4875, 1.0, 0.4905, 1.0, 0.25, 1.0, 0.482, 1.0, 0.4854, 1.0, 0.25, 1.0, 0.743, 0.5, 0.75, 0.5, 0.7567, 0.5, 0.75, 0.5, 0.743, 0.5, 0.743, 0.5, 0.75, 0.5, 0.75, 0.5, 0.625, 0.5, 0.5096, 0.5, 0.5, 0.5, 0.625, 0.5, 0.5096, 0.5, 0.507, 0.5, 0.5, 0.5, 0.5, 0.5, 0.75, 0.5, 0.75, 0.5, 0.743, 0.5, 0.7404, 0.5, 0.7404, 0.5, 0.625, 0.5, 0.625, 0.5, 0.75, 0.5, 0.5, 0.5, 0.5, 0.5, 0.507, 0.5, 1.0, 0.5, 0.7567, 0.5, 0.75, 0.5, 0.75, 0.5, 1.0, 0.5, 0.5984, 1.0, 0.5398, 1.0, 0.4645, 1.0, 0.5398, 1.0, 0.5026, 1.0, 0.4645, 1.0, 0.5026, 1.0, 0.5009, 1.0, 0.4645, 1.0, 0.4153, 1.0, 0.4515, 1.0, 0.4813, 1.0, 0.4842, 1.0, 0.4842, 1.0, 0.4843, 1.0, 0.4291, 1.0, 0.3958, 1.0, 0.4407, 1.0, 0.4598, 1.0, 0.4598, 1.0, 0.4407, 1.0, 0.5213, 1.0, 0.5138, 1.0, 0.5138, 1.0, 0.5213, 1.0, 0.5713, 1.0, 0.5522, 1.0, 0.4112, 1.0, 0.3749, 1.0, 0.428, 1.0, 0.4483, 1.0, 0.4483, 1.0, 0.428, 1.0, 0.5398, 1.0, 0.5252, 1.0, 0.5252, 1.0, 0.5398, 1.0, 0.5984, 1.0, 0.5657, 1.0, 0.5685, 1.0, 0.5717, 1.0, 0.5235, 1.0, 0.523, 1.0, 0.523, 1.0, 0.5235, 1.0, 0.4422, 1.0, 0.446, 1.0, 0.446, 1.0, 0.4422, 1.0, 0.3988, 1.0, 0.4056, 1.0, 0.5717, 1.0, 0.5713, 1.0, 0.5213, 1.0, 0.5235, 1.0, 0.5235, 1.0, 0.5213, 1.0, 0.4407, 1.0, 0.4422, 1.0, 0.4422, 1.0, 0.4407, 1.0, 0.3958, 1.0, 0.3988, 1.0, 0.5522, 1.0, 0.5635, 1.0, 0.528, 1.0, 0.5196, 1.0, 0.4865, 1.0, 0.4841, 1.0, 0.4509, 1.0, 0.4588, 1.0, 0.4588, 1.0, 0.4509, 1.0, 0.4153, 1.0, 0.4291, 1.0, 0.5657, 1.0, 0.5685, 1.0, 0.523, 1.0, 0.5252, 1.0, 0.5252, 1.0, 0.523, 1.0, 0.446, 1.0, 0.4483, 1.0, 0.4483, 1.0, 0.446, 1.0, 0.4056, 1.0, 0.4112, 1.0, 0.4645, 1.0, 0.625, 1.0, 0.625, 1.0, 0.5984, 1.0, 0.4645, 1.0])
me_cylinder.materials.append(mat_material_001)
me_cylinder.materials.append(mat_material_002)
me_cylinder.materials.append(mat_material_003)
me_cylinder.materials.append(mat_material_004)
me_cylinder.use_remesh_fix_poles = True
me_cylinder.use_remesh_preserve_attributes = False
me_cylinder.use_mirror_vertex_groups = False
me_cylinder.update()
me_cube_001 = bpy.data.meshes.new('Cube.001')
me_cube_001.from_pydata([(-20.72, -8.314, -0.1541), (-20.72, -8.314, 0.1541), (-20.72, 8.314, -0.1541), (-20.72, 8.314, 0.1541), (20.72, -8.314, -0.1541), (20.72, -8.314, 0.1541), (20.72, 8.314, -0.1541), (20.72, 8.314, 0.1541)], [], [(0, 1, 3, 2), (2, 3, 7, 6), (6, 7, 5, 4), (4, 5, 1, 0), (2, 6, 4, 0), (7, 3, 1, 5)])
_uv = me_cube_001.uv_layers.new(name='UVMap')
_uv.uv.foreach_set('vector', [0.375, 0.0, 0.625, 0.0, 0.625, 0.25, 0.375, 0.25, 0.375, 0.25, 0.625, 0.25, 0.625, 0.5, 0.375, 0.5, 0.375, 0.5, 0.625, 0.5, 0.625, 0.75, 0.375, 0.75, 0.375, 0.75, 0.625, 0.75, 0.625, 1.0, 0.375, 1.0, 0.125, 0.5, 0.375, 0.5, 0.375, 0.75, 0.125, 0.75, 0.625, 0.5, 0.875, 0.5, 0.875, 0.75, 0.625, 0.75])
me_cube_001.use_remesh_fix_poles = True
me_cube_001.use_remesh_preserve_attributes = False
me_cube_001.use_mirror_vertex_groups = False
me_cube_001.update()
me_icosphere = bpy.data.meshes.new('Icosphere')
me_icosphere.from_pydata([(2.512e-09, 8.643e-10, -0.464), (0.7001, -0.1984, -0.2075), (-0.2674, -0.3211, -0.2075), (-0.8654, 3.865e-10, -0.2075), (-0.2674, 0.3211, -0.2075), (0.7001, 0.1984, -0.2075), (0.2674, -0.3211, 0.2075), (-0.7001, -0.1984, 0.2075), (-0.7001, 0.1984, 0.2075), (0.2674, 0.3211, 0.2075), (0.8654, -3.865e-10, 0.2075), (-2.512e-09, -8.643e-10, 0.464), (-0.1572, -0.1887, -0.3947), (0.4115, -0.1166, -0.3947), (0.2543, -0.3054, -0.244), (0.823, 4.544e-10, -0.244), (0.4115, 0.1166, -0.3947), (-0.5087, 7.352e-10, -0.3947), (-0.6658, -0.1887, -0.244), (-0.1572, 0.1887, -0.3947), (-0.6658, 0.1887, -0.244), (0.2543, 0.3054, -0.244), (0.9202, -0.1166, 1.901e-09), (0.9202, 0.1166, 1.901e-09), (-7.03e-10, -0.3774, -1.453e-18), (0.5687, -0.3054, 1.175e-09), (-0.9202, -0.1166, -1.901e-09), (-0.5687, -0.3054, -1.175e-09), (-0.5687, 0.3054, -1.175e-09), (-0.9202, 0.1166, -1.901e-09), (0.5687, 0.3054, 1.175e-09), (7.03e-10, 0.3774, 1.453e-18), (0.6658, -0.1887, 0.244), (-0.2543, -0.3054, 0.244), (-0.823, -4.544e-10, 0.244), (-0.2543, 0.3054, 0.244), (0.6658, 0.1887, 0.244), (0.1572, -0.1887, 0.3947), (0.5087, -7.352e-10, 0.3947), (-0.4115, -0.1166, 0.3947), (-0.4115, 0.1166, 0.3947), (0.1572, 0.1887, 0.3947)], [], [(0, 13, 12), (1, 13, 15), (0, 12, 17), (0, 17, 19), (0, 19, 16), (1, 15, 22), (2, 14, 24), (3, 18, 26), (4, 20, 28), (5, 21, 30), (1, 22, 25), (2, 24, 27), (3, 26, 29), (4, 28, 31), (5, 30, 23), (6, 32, 37), (7, 33, 39), (8, 34, 40), (9, 35, 41), (10, 36, 38), (38, 41, 11), (38, 36, 41), (36, 9, 41), (41, 40, 11), (41, 35, 40), (35, 8, 40), (40, 39, 11), (40, 34, 39), (34, 7, 39), (39, 37, 11), (39, 33, 37), (33, 6, 37), (37, 38, 11), (37, 32, 38), (32, 10, 38), (23, 36, 10), (23, 30, 36), (30, 9, 36), (31, 35, 9), (31, 28, 35), (28, 8, 35), (29, 34, 8), (29, 26, 34), (26, 7, 34), (27, 33, 7), (27, 24, 33), (24, 6, 33), (25, 32, 6), (25, 22, 32), (22, 10, 32), (30, 31, 9), (30, 21, 31), (21, 4, 31), (28, 29, 8), (28, 20, 29), (20, 3, 29), (26, 27, 7), (26, 18, 27), (18, 2, 27), (24, 25, 6), (24, 14, 25), (14, 1, 25), (22, 23, 10), (22, 15, 23), (15, 5, 23), (16, 21, 5), (16, 19, 21), (19, 4, 21), (19, 20, 4), (19, 17, 20), (17, 3, 20), (17, 18, 3), (17, 12, 18), (12, 2, 18), (15, 16, 5), (15, 13, 16), (13, 0, 16), (12, 14, 2), (12, 13, 14), (13, 1, 14)])
_uv = me_icosphere.uv_layers.new(name='UVMap')
_uv.uv.foreach_set('vector', [0.8182, 0.0, 0.7727, 0.07873, 0.8636, 0.07873, 0.7273, 0.1575, 0.6818, 0.07873, 0.6364, 0.1575, 0.09091, 0.0, 0.04545, 0.07873, 0.1364, 0.07873, 0.2727, 0.0, 0.2273, 0.07873, 0.3182, 0.07873, 0.4545, 0.0, 0.4091, 0.07873, 0.5, 0.07873, 0.7273, 0.1575, 0.6364, 0.1575, 0.6818, 0.2362, 0.9091, 0.1575, 0.8182, 0.1575, 0.8636, 0.2362, 0.1818, 0.1575, 0.09091, 0.1575, 0.1364, 0.2362, 0.3636, 0.1575, 0.2727, 0.1575, 0.3182, 0.2362, 0.5455, 0.1575, 0.4545, 0.1575, 0.5, 0.2362, 0.7273, 0.1575, 0.6818, 0.2362, 0.7727, 0.2362, 0.9091, 0.1575, 0.8636, 0.2362, 0.9545, 0.2362, 0.1818, 0.1575, 0.1364, 0.2362, 0.2273, 0.2362, 0.3636, 0.1575, 0.3182, 0.2362, 0.4091, 0.2362, 0.5455, 0.1575, 0.5, 0.2362, 0.5909, 0.2362, 0.8182, 0.3149, 0.7273, 0.3149, 0.7727, 0.3937, 1.0, 0.3149, 0.9091, 0.3149, 0.9545, 0.3937, 0.2727, 0.3149, 0.1818, 0.3149, 0.2273, 0.3937, 0.4545, 0.3149, 0.3636, 0.3149, 0.4091, 0.3937, 0.6364, 0.3149, 0.5455, 0.3149, 0.5909, 0.3937, 0.5909, 0.3937, 0.5, 0.3937, 0.5455, 0.4724, 0.5909, 0.3937, 0.5455, 0.3149, 0.5, 0.3937, 0.5455, 0.3149, 0.4545, 0.3149, 0.5, 0.3937, 0.4091, 0.3937, 0.3182, 0.3937, 0.3636, 0.4724, 0.4091, 0.3937, 0.3636, 0.3149, 0.3182, 0.3937, 0.3636, 0.3149, 0.2727, 0.3149, 0.3182, 0.3937, 0.2273, 0.3937, 0.1364, 0.3937, 0.1818, 0.4724, 0.2273, 0.3937, 0.1818, 0.3149, 0.1364, 0.3937, 0.1818, 0.3149, 0.09091, 0.3149, 0.1364, 0.3937, 0.9545, 0.3937, 0.8636, 0.3937, 0.9091, 0.4724, 0.9545, 0.3937, 0.9091, 0.3149, 0.8636, 0.3937, 0.9091, 0.3149, 0.8182, 0.3149, 0.8636, 0.3937, 0.7727, 0.3937, 0.6818, 0.3937, 0.7273, 0.4724, 0.7727, 0.3937, 0.7273, 0.3149, 0.6818, 0.3937, 0.7273, 0.3149, 0.6364, 0.3149, 0.6818, 0.3937, 0.5909, 0.2362, 0.5455, 0.3149, 0.6364, 0.3149, 0.5909, 0.2362, 0.5, 0.2362, 0.5455, 0.3149, 0.5, 0.2362, 0.4545, 0.3149, 0.5455, 0.3149, 0.4091, 0.2362, 0.3636, 0.3149, 0.4545, 0.3149, 0.4091, 0.2362, 0.3182, 0.2362, 0.3636, 0.3149, 0.3182, 0.2362, 0.2727, 0.3149, 0.3636, 0.3149, 0.2273, 0.2362, 0.1818, 0.3149, 0.2727, 0.3149, 0.2273, 0.2362, 0.1364, 0.2362, 0.1818, 0.3149, 0.1364, 0.2362, 0.09091, 0.3149, 0.1818, 0.3149, 0.9545, 0.2362, 0.9091, 0.3149, 1.0, 0.3149, 0.9545, 0.2362, 0.8636, 0.2362, 0.9091, 0.3149, 0.8636, 0.2362, 0.8182, 0.3149, 0.9091, 0.3149, 0.7727, 0.2362, 0.7273, 0.3149, 0.8182, 0.3149, 0.7727, 0.2362, 0.6818, 0.2362, 0.7273, 0.3149, 0.6818, 0.2362, 0.6364, 0.3149, 0.7273, 0.3149, 0.5, 0.2362, 0.4091, 0.2362, 0.4545, 0.3149, 0.5, 0.2362, 0.4545, 0.1575, 0.4091, 0.2362, 0.4545, 0.1575, 0.3636, 0.1575, 0.4091, 0.2362, 0.3182, 0.2362, 0.2273, 0.2362, 0.2727, 0.3149, 0.3182, 0.2362, 0.2727, 0.1575, 0.2273, 0.2362, 0.2727, 0.1575, 0.1818, 0.1575, 0.2273, 0.2362, 0.1364, 0.2362, 0.04545, 0.2362, 0.09091, 0.3149, 0.1364, 0.2362, 0.09091, 0.1575, 0.04545, 0.2362, 0.09091, 0.1575, 0.0, 0.1575, 0.04545, 0.2362, 0.8636, 0.2362, 0.7727, 0.2362, 0.8182, 0.3149, 0.8636, 0.2362, 0.8182, 0.1575, 0.7727, 0.2362, 0.8182, 0.1575, 0.7273, 0.1575, 0.7727, 0.2362, 0.6818, 0.2362, 0.5909, 0.2362, 0.6364, 0.3149, 0.6818, 0.2362, 0.6364, 0.1575, 0.5909, 0.2362, 0.6364, 0.1575, 0.5455, 0.1575, 0.5909, 0.2362, 0.5, 0.07873, 0.4545, 0.1575, 0.5455, 0.1575, 0.5, 0.07873, 0.4091, 0.07873, 0.4545, 0.1575, 0.4091, 0.07873, 0.3636, 0.1575, 0.4545, 0.1575, 0.3182, 0.07873, 0.2727, 0.1575, 0.3636, 0.1575, 0.3182, 0.07873, 0.2273, 0.07873, 0.2727, 0.1575, 0.2273, 0.07873, 0.1818, 0.1575, 0.2727, 0.1575, 0.1364, 0.07873, 0.09091, 0.1575, 0.1818, 0.1575, 0.1364, 0.07873, 0.04545, 0.07873, 0.09091, 0.1575, 0.04545, 0.07873, 0.0, 0.1575, 0.09091, 0.1575, 0.6364, 0.1575, 0.5909, 0.07873, 0.5455, 0.1575, 0.6364, 0.1575, 0.6818, 0.07873, 0.5909, 0.07873, 0.6818, 0.07873, 0.6364, 0.0, 0.5909, 0.07873, 0.8636, 0.07873, 0.8182, 0.1575, 0.9091, 0.1575, 0.8636, 0.07873, 0.7727, 0.07873, 0.8182, 0.1575, 0.7727, 0.07873, 0.7273, 0.1575, 0.8182, 0.1575])
me_icosphere.materials.append(mat_material_004)
me_icosphere.use_remesh_fix_poles = True
me_icosphere.use_remesh_preserve_attributes = False
me_icosphere.use_mirror_vertex_groups = False
me_icosphere.update()

# ---- objects
ob_light = bpy.data.objects.new('Light', light_light)
ob_camera = bpy.data.objects.new('Camera', cam_camera)
ob_cylinder = bpy.data.objects.new('Cylinder', me_cylinder)
ob_center = bpy.data.objects.new('Center', None)
ob_cube = bpy.data.objects.new('Cube', me_cube_001)
ob_light_001 = bpy.data.objects.new('Light.001', light_light_001)
ob_icosphere = bpy.data.objects.new('Icosphere', me_icosphere)

# ---- transforms, parenting, visibility, modifiers, constraints
ob_light.location = (4.076, 1.005, 10.5)
ob_light.rotation_euler = (0.6503, 0.05522, 1.866)
ob_light.lock_rotations_4d = False
ob_light.empty_display_type = 'ARROWS'
ob_light.color = (0.0, 0.0, 0.0, 0.0)
ob_light.lineart.crease_threshold = 0.0
ob_camera.location = (13.33, -5.837, 6.419)
ob_camera.rotation_euler = (1.314, 7.615e-07, 1.158)
ob_camera.lock_rotations_4d = False
ob_camera.empty_display_type = 'ARROWS'
ob_camera.color = (0.0, 0.0, 0.0, 0.0)
ob_camera.display_type = 'WIRE'
ob_camera.lineart.crease_threshold = 0.0
ob_cylinder.location = (0.06494, -0.7025, 2.645)
ob_cylinder.rotation_euler = (0.0, -0.0, 0.7854)
ob_cylinder.scale = (0.513, 0.513, 1.64)
ob_cylinder.lineart.crease_threshold = 0.0
_m = ob_cylinder.modifiers.new('Mirror', 'MIRROR')
_m.use_axis = (False, True, False)
_m.merge_threshold = 0.512
_m.mirror_object = ob_center
ob_center.location = (0.0, 0.0, 0.0)
ob_center.lineart.crease_threshold = 0.0
ob_cube.location = (-4.866, 1.015, -0.1541)
ob_cube.rotation_euler = (-3.142, -0.0, 0.0)
ob_cube.scale = (21.96, 21.96, 1.0)
ob_cube.lineart.crease_threshold = 0.0
ob_light_001.location = (-2.754, -7.996, 9.208)
ob_light_001.rotation_euler = (0.6503, 0.05522, 1.866)
ob_light_001.lock_rotations_4d = False
ob_light_001.empty_display_type = 'ARROWS'
ob_light_001.color = (0.0, 0.0, 0.0, 0.0)
ob_light_001.lineart.crease_threshold = 0.0
ob_icosphere.location = (-0.1819, -0.001453, 4.912)
ob_icosphere.rotation_euler = (1.579, -0.1997, -0.0282)
ob_icosphere.scale = (0.81, 1.29, 1.617)
ob_icosphere.lineart.crease_threshold = 0.0
_m = ob_icosphere.modifiers.new('Displace', 'DISPLACE')
_m.mid_level = 0.0
_m.strength = 0.2

# ---- collection membership
col_collection.objects.link(ob_light)
col_collection.objects.link(ob_camera)
col_collection.objects.link(ob_cylinder)
col_collection.objects.link(ob_center)
col_collection.objects.link(ob_cube)
col_collection.objects.link(ob_light_001)
col_collection.objects.link(ob_icosphere)

# ---- scene / render settings (as saved in the file)
scene.camera = ob_camera
scene.frame_start = 1; scene.frame_end = 250; scene.frame_set(1)
scene.render.engine = 'CYCLES'
scene.cycles.use_denoising = False
scene.cycles.samples = 32
scene.cycles.sampling_pattern = 'TABULATED_SOBOL'
scene.cycles.use_adaptive_sampling = False
scene.cycles.use_light_tree = False
scene.view_settings.view_transform = 'Filmic'
bpy.context.view_layer.update()
